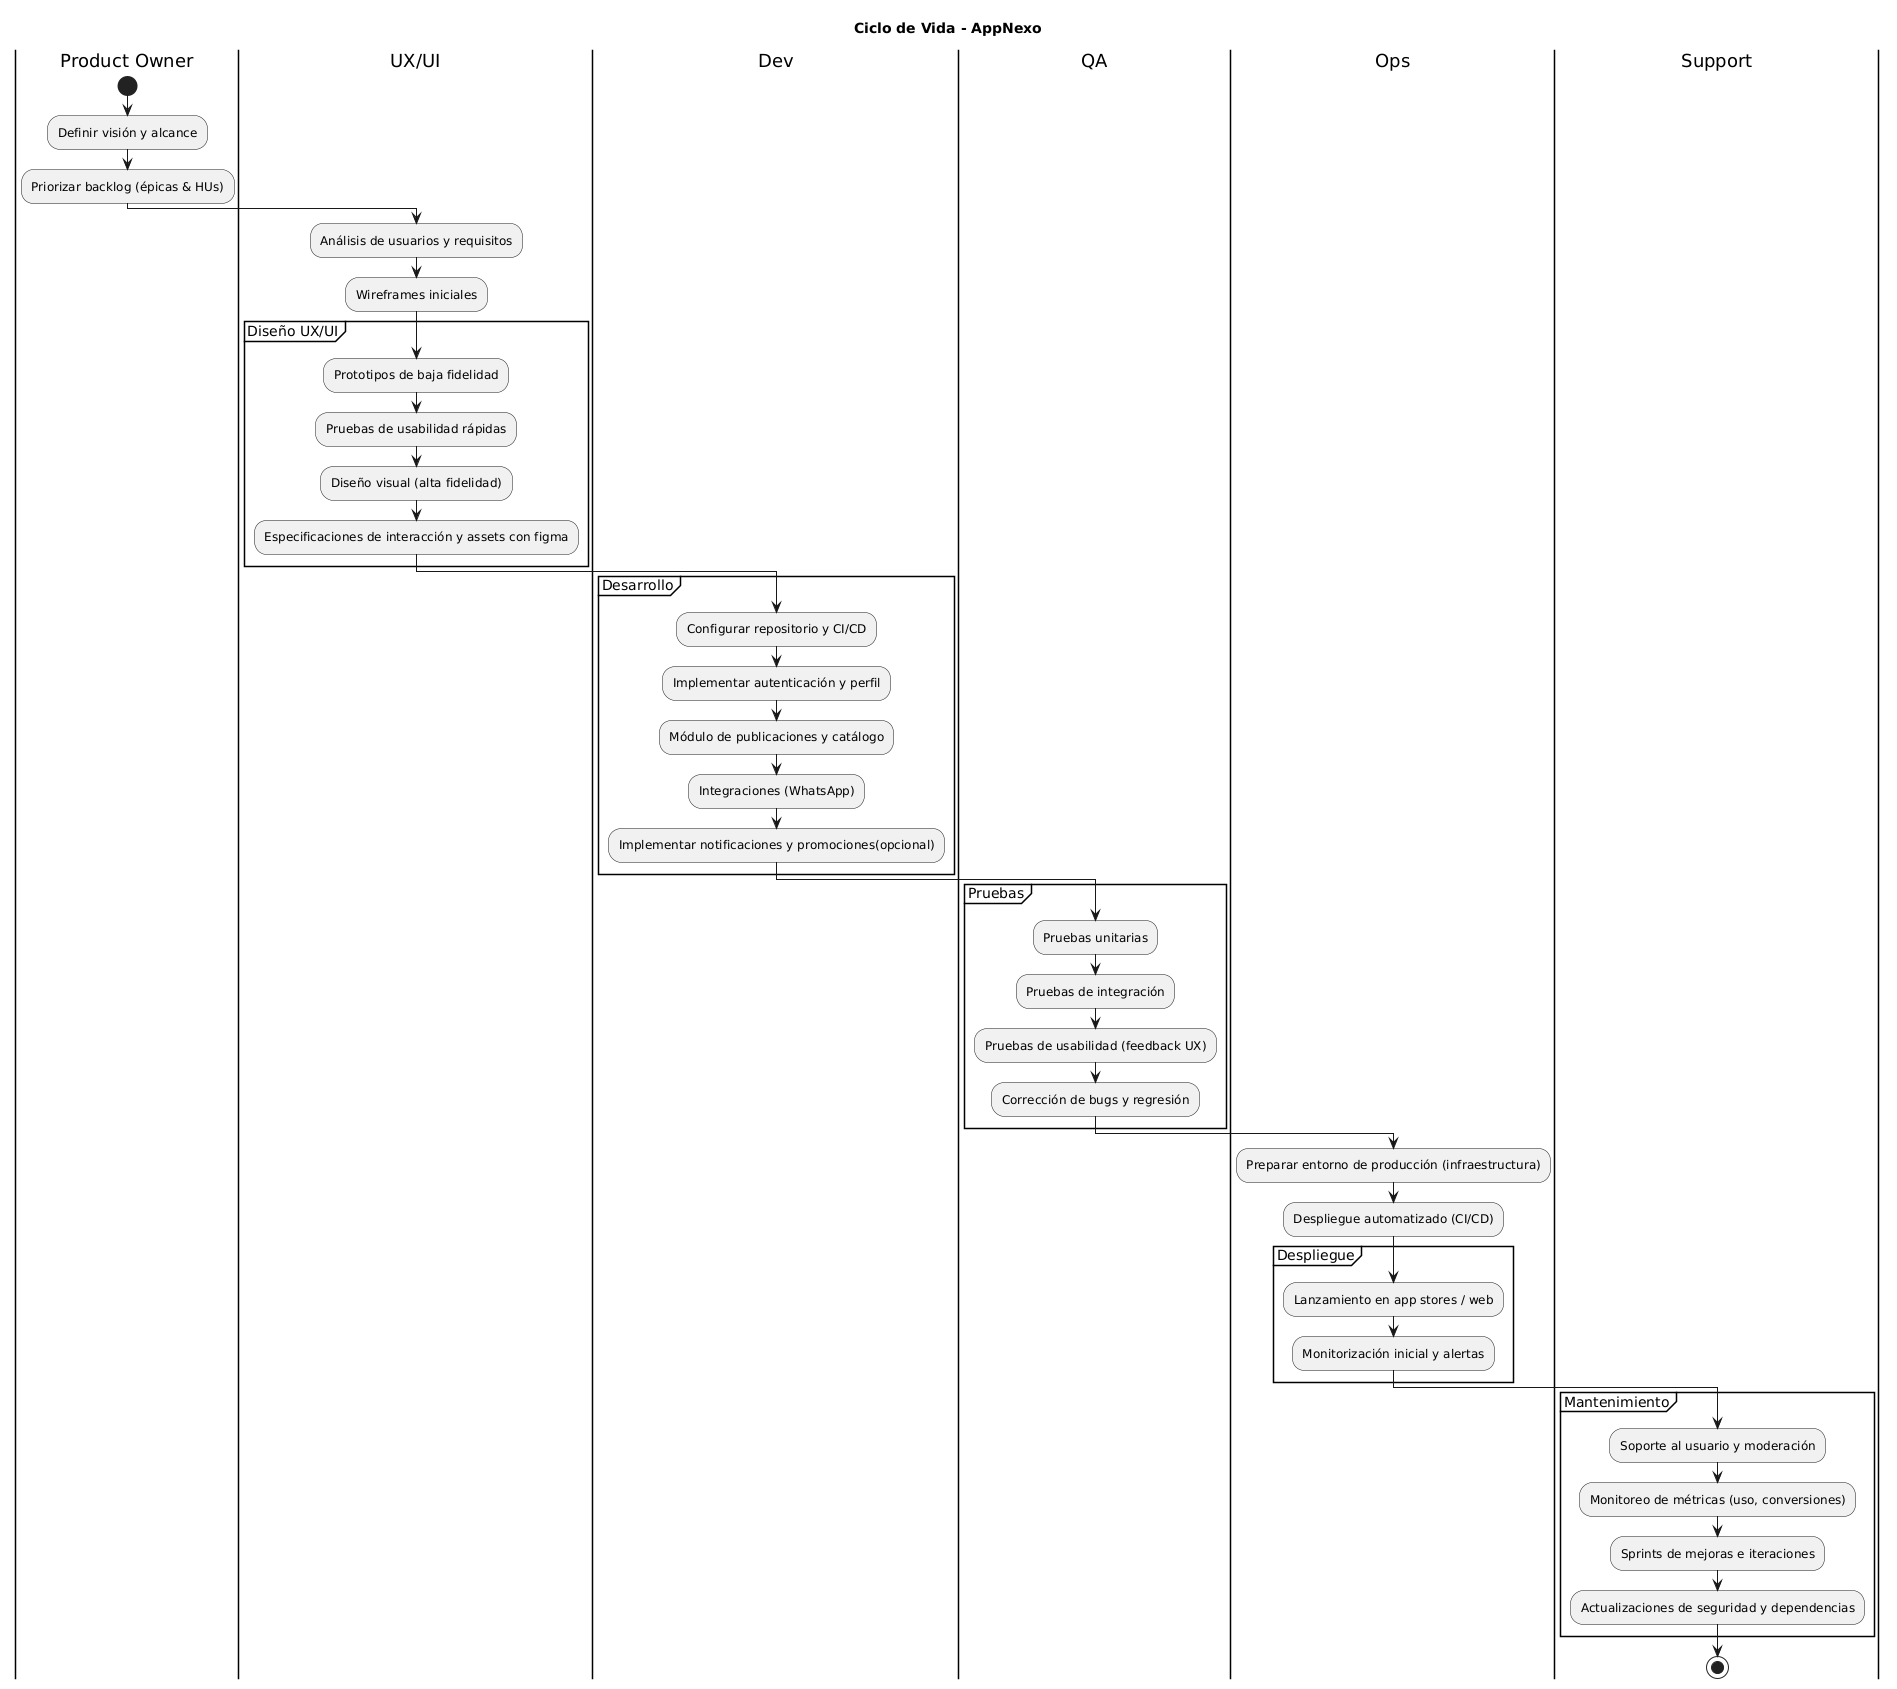

The diagram above was rendered by PlantUML. Its source (embedded in the PNG):
@startuml
title Ciclo de Vida - AppNexo
|Product Owner|
start
:Definir visión y alcance;
:Priorizar backlog (épicas & HUs);
|UX/UI|
:Análisis de usuarios y requisitos;
:Wireframes iniciales;
|UX/UI|
partition "Diseño UX/UI" {
  :Prototipos de baja fidelidad;
  :Pruebas de usabilidad rápidas;
  :Diseño visual (alta fidelidad);
  :Especificaciones de interacción y assets con figma;
}
|Dev|
partition "Desarrollo" {
  :Configurar repositorio y CI/CD;
  :Implementar autenticación y perfil;
  :Módulo de publicaciones y catálogo;
  :Integraciones (WhatsApp);
  :Implementar notificaciones y promociones(opcional);
}
|QA|
partition "Pruebas" {
  :Pruebas unitarias;
  :Pruebas de integración;
  :Pruebas de usabilidad (feedback UX);
  :Corrección de bugs y regresión;
}
|Ops|
:Preparar entorno de producción (infraestructura);
:Despliegue automatizado (CI/CD);
|Ops|
partition "Despliegue" {
  :Lanzamiento en app stores / web;
  :Monitorización inicial y alertas;
}
|Support|
partition "Mantenimiento" {
  :Soporte al usuario y moderación;
  :Monitoreo de métricas (uso, conversiones);
  :Sprints de mejoras e iteraciones;
  :Actualizaciones de seguridad y dependencias;
}
stop
@enduml